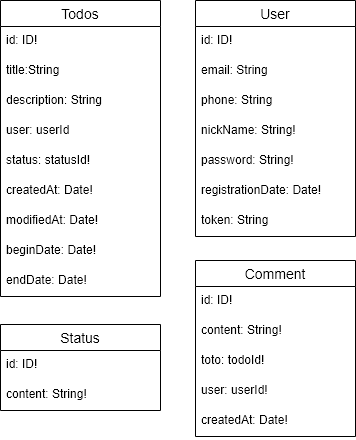

The diagram above was exported from draw.io. Its source (the exported page's mxGraphModel, read from the mxfile embedded in the PNG):
<mxGraphModel dx="1024" dy="655" grid="1" gridSize="10" guides="1" tooltips="1" connect="1" arrows="1" fold="1" page="1" pageScale="1" pageWidth="1169" pageHeight="827" math="0" shadow="0">
  <root>
    <mxCell id="0" />
    <mxCell id="1" parent="0" />
    <mxCell id="u79RKnoXLX_UpCXXKLUn-3" value="Todos" style="swimlane;fontStyle=0;childLayout=stackLayout;horizontal=1;startSize=26;horizontalStack=0;resizeParent=1;resizeParentMax=0;resizeLast=0;collapsible=1;marginBottom=0;align=center;fontSize=14;" vertex="1" parent="1">
      <mxGeometry x="425" y="180" width="160" height="296" as="geometry" />
    </mxCell>
    <mxCell id="u79RKnoXLX_UpCXXKLUn-4" value="id: ID!" style="text;strokeColor=none;fillColor=none;spacingLeft=4;spacingRight=4;overflow=hidden;rotatable=0;points=[[0,0.5],[1,0.5]];portConstraint=eastwest;fontSize=12;" vertex="1" parent="u79RKnoXLX_UpCXXKLUn-3">
      <mxGeometry y="26" width="160" height="30" as="geometry" />
    </mxCell>
    <mxCell id="u79RKnoXLX_UpCXXKLUn-7" value="title:String" style="text;strokeColor=none;fillColor=none;spacingLeft=4;spacingRight=4;overflow=hidden;rotatable=0;points=[[0,0.5],[1,0.5]];portConstraint=eastwest;fontSize=12;" vertex="1" parent="u79RKnoXLX_UpCXXKLUn-3">
      <mxGeometry y="56" width="160" height="30" as="geometry" />
    </mxCell>
    <mxCell id="u79RKnoXLX_UpCXXKLUn-8" value="description: String" style="text;strokeColor=none;fillColor=none;spacingLeft=4;spacingRight=4;overflow=hidden;rotatable=0;points=[[0,0.5],[1,0.5]];portConstraint=eastwest;fontSize=12;" vertex="1" parent="u79RKnoXLX_UpCXXKLUn-3">
      <mxGeometry y="86" width="160" height="30" as="geometry" />
    </mxCell>
    <mxCell id="u79RKnoXLX_UpCXXKLUn-26" value="user: userId" style="text;strokeColor=none;fillColor=none;spacingLeft=4;spacingRight=4;overflow=hidden;rotatable=0;points=[[0,0.5],[1,0.5]];portConstraint=eastwest;fontSize=12;" vertex="1" parent="u79RKnoXLX_UpCXXKLUn-3">
      <mxGeometry y="116" width="160" height="30" as="geometry" />
    </mxCell>
    <mxCell id="u79RKnoXLX_UpCXXKLUn-9" value="status: statusId!" style="text;strokeColor=none;fillColor=none;spacingLeft=4;spacingRight=4;overflow=hidden;rotatable=0;points=[[0,0.5],[1,0.5]];portConstraint=eastwest;fontSize=12;" vertex="1" parent="u79RKnoXLX_UpCXXKLUn-3">
      <mxGeometry y="146" width="160" height="30" as="geometry" />
    </mxCell>
    <mxCell id="u79RKnoXLX_UpCXXKLUn-10" value="createdAt: Date!" style="text;strokeColor=none;fillColor=none;spacingLeft=4;spacingRight=4;overflow=hidden;rotatable=0;points=[[0,0.5],[1,0.5]];portConstraint=eastwest;fontSize=12;" vertex="1" parent="u79RKnoXLX_UpCXXKLUn-3">
      <mxGeometry y="176" width="160" height="30" as="geometry" />
    </mxCell>
    <mxCell id="u79RKnoXLX_UpCXXKLUn-30" value="modifiedAt: Date!" style="text;strokeColor=none;fillColor=none;spacingLeft=4;spacingRight=4;overflow=hidden;rotatable=0;points=[[0,0.5],[1,0.5]];portConstraint=eastwest;fontSize=12;" vertex="1" parent="u79RKnoXLX_UpCXXKLUn-3">
      <mxGeometry y="206" width="160" height="30" as="geometry" />
    </mxCell>
    <mxCell id="u79RKnoXLX_UpCXXKLUn-31" value="beginDate: Date!" style="text;strokeColor=none;fillColor=none;spacingLeft=4;spacingRight=4;overflow=hidden;rotatable=0;points=[[0,0.5],[1,0.5]];portConstraint=eastwest;fontSize=12;" vertex="1" parent="u79RKnoXLX_UpCXXKLUn-3">
      <mxGeometry y="236" width="160" height="30" as="geometry" />
    </mxCell>
    <mxCell id="u79RKnoXLX_UpCXXKLUn-11" value="endDate: Date!" style="text;strokeColor=none;fillColor=none;spacingLeft=4;spacingRight=4;overflow=hidden;rotatable=0;points=[[0,0.5],[1,0.5]];portConstraint=eastwest;fontSize=12;" vertex="1" parent="u79RKnoXLX_UpCXXKLUn-3">
      <mxGeometry y="266" width="160" height="30" as="geometry" />
    </mxCell>
    <mxCell id="u79RKnoXLX_UpCXXKLUn-12" value="User" style="swimlane;fontStyle=0;childLayout=stackLayout;horizontal=1;startSize=26;horizontalStack=0;resizeParent=1;resizeParentMax=0;resizeLast=0;collapsible=1;marginBottom=0;align=center;fontSize=14;" vertex="1" parent="1">
      <mxGeometry x="620" y="180" width="160" height="236" as="geometry" />
    </mxCell>
    <mxCell id="u79RKnoXLX_UpCXXKLUn-13" value="id: ID!" style="text;strokeColor=none;fillColor=none;spacingLeft=4;spacingRight=4;overflow=hidden;rotatable=0;points=[[0,0.5],[1,0.5]];portConstraint=eastwest;fontSize=12;" vertex="1" parent="u79RKnoXLX_UpCXXKLUn-12">
      <mxGeometry y="26" width="160" height="30" as="geometry" />
    </mxCell>
    <mxCell id="u79RKnoXLX_UpCXXKLUn-14" value="email: String" style="text;strokeColor=none;fillColor=none;spacingLeft=4;spacingRight=4;overflow=hidden;rotatable=0;points=[[0,0.5],[1,0.5]];portConstraint=eastwest;fontSize=12;" vertex="1" parent="u79RKnoXLX_UpCXXKLUn-12">
      <mxGeometry y="56" width="160" height="30" as="geometry" />
    </mxCell>
    <mxCell id="u79RKnoXLX_UpCXXKLUn-15" value="phone: String" style="text;strokeColor=none;fillColor=none;spacingLeft=4;spacingRight=4;overflow=hidden;rotatable=0;points=[[0,0.5],[1,0.5]];portConstraint=eastwest;fontSize=12;" vertex="1" parent="u79RKnoXLX_UpCXXKLUn-12">
      <mxGeometry y="86" width="160" height="30" as="geometry" />
    </mxCell>
    <mxCell id="u79RKnoXLX_UpCXXKLUn-16" value="nickName: String!" style="text;strokeColor=none;fillColor=none;spacingLeft=4;spacingRight=4;overflow=hidden;rotatable=0;points=[[0,0.5],[1,0.5]];portConstraint=eastwest;fontSize=12;" vertex="1" parent="u79RKnoXLX_UpCXXKLUn-12">
      <mxGeometry y="116" width="160" height="30" as="geometry" />
    </mxCell>
    <mxCell id="u79RKnoXLX_UpCXXKLUn-17" value="password: String!" style="text;strokeColor=none;fillColor=none;spacingLeft=4;spacingRight=4;overflow=hidden;rotatable=0;points=[[0,0.5],[1,0.5]];portConstraint=eastwest;fontSize=12;" vertex="1" parent="u79RKnoXLX_UpCXXKLUn-12">
      <mxGeometry y="146" width="160" height="30" as="geometry" />
    </mxCell>
    <mxCell id="u79RKnoXLX_UpCXXKLUn-25" value="registrationDate: Date!" style="text;strokeColor=none;fillColor=none;spacingLeft=4;spacingRight=4;overflow=hidden;rotatable=0;points=[[0,0.5],[1,0.5]];portConstraint=eastwest;fontSize=12;" vertex="1" parent="u79RKnoXLX_UpCXXKLUn-12">
      <mxGeometry y="176" width="160" height="30" as="geometry" />
    </mxCell>
    <mxCell id="u79RKnoXLX_UpCXXKLUn-32" value="token: String" style="text;strokeColor=none;fillColor=none;spacingLeft=4;spacingRight=4;overflow=hidden;rotatable=0;points=[[0,0.5],[1,0.5]];portConstraint=eastwest;fontSize=12;" vertex="1" parent="u79RKnoXLX_UpCXXKLUn-12">
      <mxGeometry y="206" width="160" height="30" as="geometry" />
    </mxCell>
    <mxCell id="u79RKnoXLX_UpCXXKLUn-18" value="Comment" style="swimlane;fontStyle=0;childLayout=stackLayout;horizontal=1;startSize=26;horizontalStack=0;resizeParent=1;resizeParentMax=0;resizeLast=0;collapsible=1;marginBottom=0;align=center;fontSize=14;" vertex="1" parent="1">
      <mxGeometry x="620" y="440" width="160" height="176" as="geometry" />
    </mxCell>
    <mxCell id="u79RKnoXLX_UpCXXKLUn-19" value="id: ID!" style="text;strokeColor=none;fillColor=none;spacingLeft=4;spacingRight=4;overflow=hidden;rotatable=0;points=[[0,0.5],[1,0.5]];portConstraint=eastwest;fontSize=12;" vertex="1" parent="u79RKnoXLX_UpCXXKLUn-18">
      <mxGeometry y="26" width="160" height="30" as="geometry" />
    </mxCell>
    <mxCell id="u79RKnoXLX_UpCXXKLUn-21" value="content: String!&#10;" style="text;strokeColor=none;fillColor=none;spacingLeft=4;spacingRight=4;overflow=hidden;rotatable=0;points=[[0,0.5],[1,0.5]];portConstraint=eastwest;fontSize=12;" vertex="1" parent="u79RKnoXLX_UpCXXKLUn-18">
      <mxGeometry y="56" width="160" height="30" as="geometry" />
    </mxCell>
    <mxCell id="u79RKnoXLX_UpCXXKLUn-22" value="toto: todoId!" style="text;strokeColor=none;fillColor=none;spacingLeft=4;spacingRight=4;overflow=hidden;rotatable=0;points=[[0,0.5],[1,0.5]];portConstraint=eastwest;fontSize=12;" vertex="1" parent="u79RKnoXLX_UpCXXKLUn-18">
      <mxGeometry y="86" width="160" height="30" as="geometry" />
    </mxCell>
    <mxCell id="u79RKnoXLX_UpCXXKLUn-23" value="user: userId!" style="text;strokeColor=none;fillColor=none;spacingLeft=4;spacingRight=4;overflow=hidden;rotatable=0;points=[[0,0.5],[1,0.5]];portConstraint=eastwest;fontSize=12;" vertex="1" parent="u79RKnoXLX_UpCXXKLUn-18">
      <mxGeometry y="116" width="160" height="30" as="geometry" />
    </mxCell>
    <mxCell id="u79RKnoXLX_UpCXXKLUn-24" value="createdAt: Date!" style="text;strokeColor=none;fillColor=none;spacingLeft=4;spacingRight=4;overflow=hidden;rotatable=0;points=[[0,0.5],[1,0.5]];portConstraint=eastwest;fontSize=12;" vertex="1" parent="u79RKnoXLX_UpCXXKLUn-18">
      <mxGeometry y="146" width="160" height="30" as="geometry" />
    </mxCell>
    <mxCell id="u79RKnoXLX_UpCXXKLUn-27" value="Status" style="swimlane;fontStyle=0;childLayout=stackLayout;horizontal=1;startSize=26;horizontalStack=0;resizeParent=1;resizeParentMax=0;resizeLast=0;collapsible=1;marginBottom=0;align=center;fontSize=14;" vertex="1" parent="1">
      <mxGeometry x="425" y="504" width="160" height="86" as="geometry" />
    </mxCell>
    <mxCell id="u79RKnoXLX_UpCXXKLUn-29" value="id: ID!" style="text;strokeColor=none;fillColor=none;spacingLeft=4;spacingRight=4;overflow=hidden;rotatable=0;points=[[0,0.5],[1,0.5]];portConstraint=eastwest;fontSize=12;" vertex="1" parent="u79RKnoXLX_UpCXXKLUn-27">
      <mxGeometry y="26" width="160" height="30" as="geometry" />
    </mxCell>
    <mxCell id="u79RKnoXLX_UpCXXKLUn-28" value="content: String!" style="text;strokeColor=none;fillColor=none;spacingLeft=4;spacingRight=4;overflow=hidden;rotatable=0;points=[[0,0.5],[1,0.5]];portConstraint=eastwest;fontSize=12;" vertex="1" parent="u79RKnoXLX_UpCXXKLUn-27">
      <mxGeometry y="56" width="160" height="30" as="geometry" />
    </mxCell>
  </root>
</mxGraphModel>